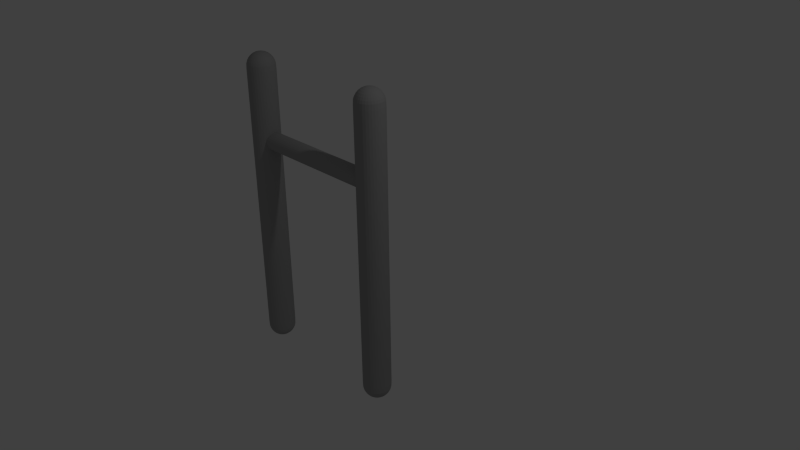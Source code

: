 # Source: ConsturctionSupports.blend  (saved by Blender 2.71.0; exported with 4.5.12 LTS)
import bpy
from mathutils import Matrix  # noqa: F401  (used for matrix-valued properties, if any)

bpy.ops.wm.read_factory_settings(use_empty=True)
scene = bpy.context.scene
scene.name = 'Scene'

# ---- collections
col_collection_1 = bpy.data.collections.new('Collection 1'); scene.collection.children.link(col_collection_1)

# ---- materials (node trees are filled in below, after node groups)
mat_constructionsupportsmaterial = bpy.data.materials.new('ConstructionSupportsMaterial')
mat_constructionsupportsmaterial.alpha_threshold = 0.0
mat_constructionsupportsmaterial.use_transparent_shadow = False
mat_constructionsupportsmaterial.diffuse_color = (0.3506, 0.3506, 0.3506, 1.0)
mat_constructionsupportsmaterial.roughness = 0.5
mat_constructionsupportsmaterial.line_color = (0.0, 0.0, 0.0, 1.0)

# ---- material node trees

# ---- world
world_world = bpy.data.worlds.new('World'); scene.world = world_world
world_world.color = (0.05088, 0.05088, 0.05088)
world_world.use_sun_shadow = False
world_world.sun_shadow_jitter_overblur = 0.0
world_world.cycles.sampling_method = 'MANUAL'
world_world.cycles.sample_map_resolution = 256

# ---- cameras
cam_camera = bpy.data.cameras.new('Camera')
cam_camera.clip_end = 100.0
cam_camera.lens = 35.0
cam_camera.sensor_width = 32.0
cam_camera.sensor_height = 18.0
cam_camera.ortho_scale = 7.314
cam_camera.dof.focus_distance = 0.0
cam_camera.dof.aperture_fstop = 128.0

# ---- lights
light_lamp = bpy.data.lights.new('Lamp', 'POINT')
light_lamp.transmission_factor = 0.0
light_lamp.cutoff_distance = 30.0
light_lamp.energy = 100.0
light_lamp.shadow_buffer_clip_start = 1.001
light_lamp.shadow_soft_size = 0.1
light_lamp.shadow_maximum_resolution = 0.006
light_lamp.use_absolute_resolution = True
light_lamp.cycles.use_multiple_importance_sampling = False

# ---- meshes
me_cylinder = bpy.data.meshes.new('Cylinder')
me_cylinder.from_pydata([(4.284e-08, 0.2, -2.0), (4.284e-08, 0.2, 2.0), (0.03902, 0.1962, -2.0), (0.03902, 0.1962, 2.0), (0.07654, 0.1848, -2.0), (0.07654, 0.1848, 2.0), (0.1111, 0.1663, -2.0), (0.1111, 0.1663, 2.0), (0.1414, 0.1414, -2.0), (0.1414, 0.1414, 2.0), (0.1663, 0.1111, -2.0), (0.1663, 0.1111, 2.0), (0.1848, 0.07654, -2.0), (0.1848, 0.07654, 2.0), (0.1962, 0.03902, -2.0), (0.1962, 0.03902, 2.0), (0.2, 2.699e-07, -2.0), (0.2, 2.699e-07, 2.0), (0.1962, -0.03902, -2.0), (0.1962, -0.03902, 2.0), (0.1848, -0.07654, -2.0), (0.1848, -0.07654, 2.0), (0.1663, -0.1111, -2.0), (0.1663, -0.1111, 2.0), (0.1414, -0.1414, -2.0), (0.1414, -0.1414, 2.0), (0.1111, -0.1663, -2.0), (0.1111, -0.1663, 2.0), (0.07654, -0.1848, -2.0), (0.07654, -0.1848, 2.0), (0.03902, -0.1962, -2.0), (0.03902, -0.1962, 2.0), (-2.233e-08, -0.2, -2.0), (-2.233e-08, -0.2, 2.0), (-0.03902, -0.1962, -2.0), (-0.03902, -0.1962, 2.0), (-0.07654, -0.1848, -2.0), (-0.07654, -0.1848, 2.0), (-0.1111, -0.1663, -2.0), (-0.1111, -0.1663, 2.0), (-0.1414, -0.1414, -2.0), (-0.1414, -0.1414, 2.0), (-0.1663, -0.1111, -2.0), (-0.1663, -0.1111, 2.0), (-0.1848, -0.07654, -2.0), (-0.1848, -0.07654, 2.0), (-0.1962, -0.03902, -2.0), (-0.1962, -0.03902, 2.0), (-0.2, 4.479e-07, -2.0), (-0.2, 4.479e-07, 2.0), (-0.1962, 0.03902, -2.0), (-0.1962, 0.03902, 2.0), (-0.1848, 0.07654, -2.0), (-0.1848, 0.07654, 2.0), (-0.1663, 0.1111, -2.0), (-0.1663, 0.1111, 2.0), (-0.1414, 0.1414, -2.0), (-0.1414, 0.1414, 2.0), (-0.1111, 0.1663, -2.0), (-0.1111, 0.1663, 2.0), (-0.07654, 0.1848, -2.0), (-0.07654, 0.1848, 2.0), (-0.03902, 0.1962, -2.0), (-0.03902, 0.1962, 2.0), (-0.03902, 5.515e-08, 2.232), (-0.07654, 5.515e-08, 2.221), (-0.1111, 5.515e-08, 2.203), (-0.1414, 5.515e-08, 2.178), (-0.1663, 5.515e-08, 2.147), (-0.1848, 5.515e-08, 2.113), (-0.1962, 5.515e-08, 2.075), (-0.03827, 0.007612, 2.232), (-0.07507, 0.01493, 2.221), (-0.109, 0.02168, 2.203), (-0.1387, 0.02759, 2.178), (-0.1631, 0.03244, 2.147), (-0.1812, 0.03605, 2.113), (-0.1924, 0.03827, 2.075), (-0.03605, 0.01493, 2.232), (-0.07071, 0.02929, 2.221), (-0.1027, 0.04252, 2.203), (-0.1307, 0.05412, 2.178), (-0.1536, 0.06364, 2.147), (-0.1707, 0.07071, 2.113), (-0.1812, 0.07507, 2.075), (-0.03244, 0.02168, 2.232), (-0.06364, 0.04252, 2.221), (-0.09239, 0.06173, 2.203), (-0.1176, 0.07857, 2.178), (-0.1383, 0.09239, 2.147), (-0.1536, 0.1027, 2.113), (-0.1631, 0.109, 2.075), (-0.02759, 0.02759, 2.232), (-0.05412, 0.05412, 2.221), (-0.07857, 0.07857, 2.203), (-0.1, 0.1, 2.178), (-0.1176, 0.1176, 2.147), (-0.1307, 0.1307, 2.113), (-0.1387, 0.1387, 2.075), (-0.02168, 0.03244, 2.232), (-0.04252, 0.06364, 2.221), (-0.06173, 0.09239, 2.203), (-0.07857, 0.1176, 2.178), (-0.09239, 0.1383, 2.147), (-0.1027, 0.1536, 2.113), (-0.109, 0.1631, 2.075), (-0.01493, 0.03605, 2.232), (-0.02929, 0.07071, 2.221), (-0.04252, 0.1027, 2.203), (-0.05412, 0.1307, 2.178), (-0.06364, 0.1536, 2.147), (-0.07071, 0.1707, 2.113), (-0.07507, 0.1812, 2.075), (-0.007612, 0.03827, 2.232), (-0.01493, 0.07507, 2.221), (-0.02168, 0.109, 2.203), (-0.02759, 0.1387, 2.178), (-0.03244, 0.1631, 2.147), (-0.03605, 0.1812, 2.113), (-0.03827, 0.1924, 2.075), (2.803e-07, 0.03902, 2.232), (2.789e-07, 0.07654, 2.221), (2.774e-07, 0.1111, 2.203), (2.789e-07, 0.1414, 2.178), (2.818e-07, 0.1663, 2.147), (2.699e-07, 0.1848, 2.113), (2.938e-07, 0.1962, 2.075), (0.007612, 0.03827, 2.232), (0.01493, 0.07507, 2.221), (0.02168, 0.109, 2.203), (0.02759, 0.1387, 2.178), (0.03244, 0.1631, 2.147), (0.03605, 0.1812, 2.113), (0.03827, 0.1924, 2.075), (0.01493, 0.03605, 2.232), (0.02929, 0.07071, 2.221), (0.04252, 0.1027, 2.203), (0.05412, 0.1307, 2.178), (0.06364, 0.1536, 2.147), (0.07071, 0.1707, 2.113), (0.07507, 0.1812, 2.075), (0.02168, 0.03244, 2.232), (0.04252, 0.06364, 2.221), (0.06173, 0.09239, 2.203), (0.07857, 0.1176, 2.178), (0.09239, 0.1383, 2.147), (0.1027, 0.1536, 2.113), (0.109, 0.1631, 2.075), (0.02759, 0.02759, 2.232), (0.05412, 0.05412, 2.221), (0.07857, 0.07857, 2.203), (0.1, 0.1, 2.178), (0.1176, 0.1176, 2.147), (0.1307, 0.1307, 2.113), (0.1387, 0.1387, 2.075), (0.03244, 0.02168, 2.232), (0.06364, 0.04252, 2.221), (0.09239, 0.06173, 2.203), (0.1176, 0.07857, 2.178), (0.1383, 0.09239, 2.147), (0.1536, 0.1027, 2.113), (0.1631, 0.109, 2.075), (0.03605, 0.01493, 2.232), (0.07071, 0.02929, 2.221), (0.1027, 0.04252, 2.203), (0.1307, 0.05412, 2.178), (0.1536, 0.06364, 2.147), (0.1707, 0.07071, 2.113), (0.1812, 0.07507, 2.075), (0.03827, 0.007612, 2.232), (0.07507, 0.01493, 2.221), (0.109, 0.02168, 2.203), (0.1387, 0.02759, 2.178), (0.1631, 0.03244, 2.147), (0.1812, 0.03605, 2.113), (0.1924, 0.03827, 2.075), (0.03902, 5.371e-08, 2.232), (0.07654, 6.34e-08, 2.221), (0.1111, 6.041e-08, 2.203), (0.1414, 4.998e-08, 2.178), (0.1663, 3.806e-08, 2.147), (0.1848, 6.787e-08, 2.113), (0.1962, 3.806e-08, 2.075), (0.03827, -0.007612, 2.232), (0.07507, -0.01493, 2.221), (0.109, -0.02168, 2.203), (0.1387, -0.02759, 2.178), (0.1631, -0.03244, 2.147), (0.1812, -0.03605, 2.113), (0.1924, -0.03827, 2.075), (0.03605, -0.01493, 2.232), (0.07071, -0.02929, 2.221), (0.1027, -0.04252, 2.203), (0.1307, -0.05412, 2.178), (0.1536, -0.06364, 2.147), (0.1707, -0.07071, 2.113), (0.1812, -0.07507, 2.075), (0.03244, -0.02168, 2.232), (0.06364, -0.04252, 2.221), (0.09239, -0.06173, 2.203), (0.1176, -0.07857, 2.178), (0.1383, -0.09239, 2.147), (0.1536, -0.1027, 2.113), (0.1631, -0.109, 2.075), (0.02759, -0.02759, 2.232), (0.05412, -0.05412, 2.221), (0.07857, -0.07857, 2.203), (0.1, -0.1, 2.178), (0.1176, -0.1176, 2.147), (0.1307, -0.1307, 2.113), (0.1387, -0.1387, 2.075), (0.02168, -0.03244, 2.232), (0.04252, -0.06364, 2.221), (0.06173, -0.09239, 2.203), (0.07857, -0.1176, 2.178), (0.09239, -0.1383, 2.147), (0.1027, -0.1536, 2.113), (0.109, -0.1631, 2.075), (0.01493, -0.03605, 2.232), (0.02929, -0.07071, 2.221), (0.04252, -0.1027, 2.203), (0.05412, -0.1307, 2.178), (0.06364, -0.1536, 2.147), (0.07071, -0.1707, 2.113), (0.07507, -0.1812, 2.075), (0.007612, -0.03827, 2.232), (0.01493, -0.07507, 2.221), (0.02168, -0.109, 2.203), (0.02759, -0.1387, 2.178), (0.03244, -0.1631, 2.147), (0.03605, -0.1812, 2.113), (0.03827, -0.1924, 2.075), (2.774e-07, -0.03902, 2.232), (2.714e-07, -0.07654, 2.221), (2.714e-07, -0.1111, 2.203), (2.52e-07, -0.1414, 2.178), (2.431e-07, -0.1663, 2.147), (2.789e-07, -0.1848, 2.113), (2.342e-07, -0.1962, 2.075), (-0.007612, -0.03827, 2.232), (-0.01493, -0.07507, 2.221), (-0.02168, -0.109, 2.203), (-0.02759, -0.1387, 2.178), (-0.03244, -0.1631, 2.147), (-0.03605, -0.1812, 2.113), (-0.03827, -0.1924, 2.075), (-0.01493, -0.03605, 2.232), (-0.02929, -0.07071, 2.221), (-0.04252, -0.1027, 2.203), (-0.05412, -0.1307, 2.178), (-0.06364, -0.1536, 2.147), (-0.07071, -0.1707, 2.113), (-0.07507, -0.1812, 2.075), (-0.02168, -0.03244, 2.232), (-0.04252, -0.06364, 2.221), (-0.06173, -0.09239, 2.203), (-0.07857, -0.1176, 2.178), (-0.09239, -0.1383, 2.147), (-0.1027, -0.1536, 2.113), (-0.109, -0.1631, 2.075), (-0.02759, -0.02759, 2.232), (-0.05412, -0.05412, 2.221), (-0.07857, -0.07857, 2.203), (-0.1, -0.1, 2.178), (-0.1176, -0.1176, 2.147), (-0.1307, -0.1307, 2.113), (-0.1387, -0.1387, 2.075), (-0.03244, -0.02168, 2.232), (-0.06364, -0.04252, 2.221), (-0.09239, -0.06173, 2.203), (-0.1176, -0.07857, 2.178), (-0.1383, -0.09239, 2.147), (-0.1536, -0.1027, 2.113), (-0.1631, -0.109, 2.075), (2.2e-07, 3.021e-08, 2.236), (-0.03605, -0.01493, 2.232), (-0.07071, -0.02929, 2.221), (-0.1027, -0.04252, 2.203), (-0.1307, -0.05412, 2.178), (-0.1536, -0.06364, 2.147), (-0.1707, -0.07071, 2.113), (-0.1812, -0.07507, 2.075), (-0.03827, -0.007612, 2.232), (-0.07507, -0.01493, 2.221), (-0.109, -0.02168, 2.203), (-0.1387, -0.02759, 2.178), (-0.1631, -0.03244, 2.147), (-0.1812, -0.03605, 2.113), (-0.1924, -0.03827, 2.075), (-2.138, 0.1292, 1.0), (-0.06204, 0.1292, 1.0), (-2.138, 0.1267, 0.9748), (-0.06204, 0.1267, 0.9748), (-2.138, 0.1194, 0.9506), (-0.06204, 0.1194, 0.9506), (-2.138, 0.1074, 0.9282), (-0.06204, 0.1074, 0.9282), (-2.138, 0.09136, 0.9086), (-0.06204, 0.09136, 0.9086), (-2.138, 0.07178, 0.8926), (-0.06204, 0.07178, 0.8926), (-2.138, 0.04944, 0.8806), (-0.06204, 0.04944, 0.8806), (-2.138, 0.02521, 0.8733), (-0.06205, 0.02521, 0.8733), (-2.138, 3.147e-07, 0.8708), (-0.06205, 3.147e-07, 0.8708), (-2.138, -0.0252, 0.8733), (-0.06205, -0.0252, 0.8733), (-2.138, -0.04944, 0.8806), (-0.06204, -0.04944, 0.8806), (-2.138, -0.07178, 0.8926), (-0.06204, -0.07178, 0.8926), (-2.138, -0.09136, 0.9086), (-0.06204, -0.09136, 0.9086), (-2.138, -0.1074, 0.9282), (-0.06204, -0.1074, 0.9282), (-2.138, -0.1194, 0.9506), (-0.06204, -0.1194, 0.9506), (-2.138, -0.1267, 0.9748), (-0.06204, -0.1267, 0.9748), (-2.138, -0.1292, 1.0), (-0.06204, -0.1292, 1.0), (-2.138, -0.1267, 1.025), (-0.06204, -0.1267, 1.025), (-2.138, -0.1194, 1.049), (-0.06204, -0.1194, 1.049), (-2.138, -0.1074, 1.072), (-0.06204, -0.1074, 1.072), (-2.138, -0.09136, 1.091), (-0.06204, -0.09136, 1.091), (-2.138, -0.07178, 1.107), (-0.06204, -0.07178, 1.107), (-2.138, -0.04944, 1.119), (-0.06204, -0.04944, 1.119), (-2.138, -0.0252, 1.127), (-0.06204, -0.0252, 1.127), (-2.138, 4.297e-07, 1.129), (-0.06204, 4.297e-07, 1.129), (-2.138, 0.02521, 1.127), (-0.06204, 0.02521, 1.127), (-2.138, 0.04944, 1.119), (-0.06204, 0.04944, 1.119), (-2.138, 0.07178, 1.107), (-0.06204, 0.07178, 1.107), (-2.138, 0.09136, 1.091), (-0.06204, 0.09136, 1.091), (-2.138, 0.1074, 1.072), (-0.06204, 0.1074, 1.072), (-2.138, 0.1194, 1.049), (-0.06204, 0.1194, 1.049), (-2.138, 0.1267, 1.025), (-0.06204, 0.1267, 1.025), (-2.2, 0.2, -2.0), (-2.2, 0.2, 2.0), (-2.161, 0.1962, -2.0), (-2.161, 0.1962, 2.0), (-2.123, 0.1848, -2.0), (-2.123, 0.1848, 2.0), (-2.089, 0.1663, -2.0), (-2.089, 0.1663, 2.0), (-2.059, 0.1414, -2.0), (-2.059, 0.1414, 2.0), (-2.034, 0.1111, -2.0), (-2.034, 0.1111, 2.0), (-2.015, 0.07654, -2.0), (-2.015, 0.07654, 2.0), (-2.004, 0.03902, -2.0), (-2.004, 0.03902, 2.0), (-2.0, 2.699e-07, -2.0), (-2.0, 2.699e-07, 2.0), (-2.004, -0.03902, -2.0), (-2.004, -0.03902, 2.0), (-2.015, -0.07654, -2.0), (-2.015, -0.07654, 2.0), (-2.034, -0.1111, -2.0), (-2.034, -0.1111, 2.0), (-2.059, -0.1414, -2.0), (-2.059, -0.1414, 2.0), (-2.089, -0.1663, -2.0), (-2.089, -0.1663, 2.0), (-2.123, -0.1848, -2.0), (-2.123, -0.1848, 2.0), (-2.161, -0.1962, -2.0), (-2.161, -0.1962, 2.0), (-2.2, -0.2, -2.0), (-2.2, -0.2, 2.0), (-2.239, -0.1962, -2.0), (-2.239, -0.1962, 2.0), (-2.277, -0.1848, -2.0), (-2.277, -0.1848, 2.0), (-2.311, -0.1663, -2.0), (-2.311, -0.1663, 2.0), (-2.341, -0.1414, -2.0), (-2.341, -0.1414, 2.0), (-2.366, -0.1111, -2.0), (-2.366, -0.1111, 2.0), (-2.385, -0.07654, -2.0), (-2.385, -0.07654, 2.0), (-2.396, -0.03902, -2.0), (-2.396, -0.03902, 2.0), (-2.4, 4.479e-07, -2.0), (-2.4, 4.479e-07, 2.0), (-2.396, 0.03902, -2.0), (-2.396, 0.03902, 2.0), (-2.385, 0.07654, -2.0), (-2.385, 0.07654, 2.0), (-2.366, 0.1111, -2.0), (-2.366, 0.1111, 2.0), (-2.341, 0.1414, -2.0), (-2.341, 0.1414, 2.0), (-2.311, 0.1663, -2.0), (-2.311, 0.1663, 2.0), (-2.277, 0.1848, -2.0), (-2.277, 0.1848, 2.0), (-2.239, 0.1962, -2.0), (-2.239, 0.1962, 2.0), (-2.239, 5.515e-08, 2.232), (-2.277, 5.515e-08, 2.221), (-2.311, 5.515e-08, 2.203), (-2.341, 5.515e-08, 2.178), (-2.366, 5.515e-08, 2.147), (-2.385, 5.515e-08, 2.113), (-2.396, 5.515e-08, 2.075), (-2.238, 0.007612, 2.232), (-2.275, 0.01493, 2.221), (-2.309, 0.02168, 2.203), (-2.339, 0.02759, 2.178), (-2.363, 0.03244, 2.147), (-2.381, 0.03605, 2.113), (-2.392, 0.03827, 2.075), (-2.236, 0.01493, 2.232), (-2.271, 0.02929, 2.221), (-2.303, 0.04252, 2.203), (-2.331, 0.05412, 2.178), (-2.354, 0.06364, 2.147), (-2.371, 0.07071, 2.113), (-2.381, 0.07507, 2.075), (-2.232, 0.02168, 2.232), (-2.264, 0.04252, 2.221), (-2.292, 0.06173, 2.203), (-2.318, 0.07857, 2.178), (-2.338, 0.09239, 2.147), (-2.354, 0.1027, 2.113), (-2.363, 0.109, 2.075), (-2.228, 0.02759, 2.232), (-2.254, 0.05412, 2.221), (-2.279, 0.07857, 2.203), (-2.3, 0.1, 2.178), (-2.318, 0.1176, 2.147), (-2.331, 0.1307, 2.113), (-2.339, 0.1387, 2.075), (-2.222, 0.03244, 2.232), (-2.243, 0.06364, 2.221), (-2.262, 0.09239, 2.203), (-2.279, 0.1176, 2.178), (-2.292, 0.1383, 2.147), (-2.303, 0.1536, 2.113), (-2.309, 0.1631, 2.075), (-2.215, 0.03605, 2.232), (-2.229, 0.07071, 2.221), (-2.243, 0.1027, 2.203), (-2.254, 0.1307, 2.178), (-2.264, 0.1536, 2.147), (-2.271, 0.1707, 2.113), (-2.275, 0.1812, 2.075), (-2.208, 0.03827, 2.232), (-2.215, 0.07507, 2.221), (-2.222, 0.109, 2.203), (-2.228, 0.1387, 2.178), (-2.232, 0.1631, 2.147), (-2.236, 0.1812, 2.113), (-2.238, 0.1924, 2.075), (-2.2, 0.03902, 2.232), (-2.2, 0.07654, 2.221), (-2.2, 0.1111, 2.203), (-2.2, 0.1414, 2.178), (-2.2, 0.1663, 2.147), (-2.2, 0.1848, 2.113), (-2.2, 0.1962, 2.075), (-2.192, 0.03827, 2.232), (-2.185, 0.07507, 2.221), (-2.178, 0.109, 2.203), (-2.172, 0.1387, 2.178), (-2.168, 0.1631, 2.147), (-2.164, 0.1812, 2.113), (-2.162, 0.1924, 2.075), (-2.185, 0.03605, 2.232), (-2.171, 0.07071, 2.221), (-2.157, 0.1027, 2.203), (-2.146, 0.1307, 2.178), (-2.136, 0.1536, 2.147), (-2.129, 0.1707, 2.113), (-2.125, 0.1812, 2.075), (-2.178, 0.03244, 2.232), (-2.157, 0.06364, 2.221), (-2.138, 0.09239, 2.203), (-2.121, 0.1176, 2.178), (-2.108, 0.1383, 2.147), (-2.097, 0.1536, 2.113), (-2.091, 0.1631, 2.075), (-2.172, 0.02759, 2.232), (-2.146, 0.05412, 2.221), (-2.121, 0.07857, 2.203), (-2.1, 0.1, 2.178), (-2.082, 0.1176, 2.147), (-2.069, 0.1307, 2.113), (-2.061, 0.1387, 2.075), (-2.168, 0.02168, 2.232), (-2.136, 0.04252, 2.221), (-2.108, 0.06173, 2.203), (-2.082, 0.07857, 2.178), (-2.062, 0.09239, 2.147), (-2.046, 0.1027, 2.113), (-2.037, 0.109, 2.075), (-2.164, 0.01493, 2.232), (-2.129, 0.02929, 2.221), (-2.097, 0.04252, 2.203), (-2.069, 0.05412, 2.178), (-2.046, 0.06364, 2.147), (-2.029, 0.07071, 2.113), (-2.019, 0.07507, 2.075), (-2.162, 0.007612, 2.232), (-2.125, 0.01493, 2.221), (-2.091, 0.02168, 2.203), (-2.061, 0.02759, 2.178), (-2.037, 0.03244, 2.147), (-2.019, 0.03605, 2.113), (-2.008, 0.03827, 2.075), (-2.161, 5.371e-08, 2.232), (-2.123, 6.34e-08, 2.221), (-2.089, 6.041e-08, 2.203), (-2.059, 4.998e-08, 2.178), (-2.034, 3.806e-08, 2.147), (-2.015, 6.787e-08, 2.113), (-2.004, 3.806e-08, 2.075), (-2.162, -0.007612, 2.232), (-2.125, -0.01493, 2.221), (-2.091, -0.02168, 2.203), (-2.061, -0.02759, 2.178), (-2.037, -0.03244, 2.147), (-2.019, -0.03605, 2.113), (-2.008, -0.03827, 2.075), (-2.164, -0.01493, 2.232), (-2.129, -0.02929, 2.221), (-2.097, -0.04252, 2.203), (-2.069, -0.05412, 2.178), (-2.046, -0.06364, 2.147), (-2.029, -0.07071, 2.113), (-2.019, -0.07507, 2.075), (-2.168, -0.02168, 2.232), (-2.136, -0.04252, 2.221), (-2.108, -0.06173, 2.203), (-2.082, -0.07857, 2.178), (-2.062, -0.09239, 2.147), (-2.046, -0.1027, 2.113), (-2.037, -0.109, 2.075), (-2.172, -0.02759, 2.232), (-2.146, -0.05412, 2.221), (-2.121, -0.07857, 2.203), (-2.1, -0.1, 2.178), (-2.082, -0.1176, 2.147), (-2.069, -0.1307, 2.113), (-2.061, -0.1387, 2.075), (-2.178, -0.03244, 2.232), (-2.157, -0.06364, 2.221), (-2.138, -0.09239, 2.203), (-2.121, -0.1176, 2.178), (-2.108, -0.1383, 2.147), (-2.097, -0.1536, 2.113), (-2.091, -0.1631, 2.075), (-2.185, -0.03605, 2.232), (-2.171, -0.07071, 2.221), (-2.157, -0.1027, 2.203), (-2.146, -0.1307, 2.178), (-2.136, -0.1536, 2.147), (-2.129, -0.1707, 2.113), (-2.125, -0.1812, 2.075), (-2.192, -0.03827, 2.232), (-2.185, -0.07507, 2.221), (-2.178, -0.109, 2.203), (-2.172, -0.1387, 2.178), (-2.168, -0.1631, 2.147), (-2.164, -0.1812, 2.113), (-2.162, -0.1924, 2.075), (-2.2, -0.03902, 2.232), (-2.2, -0.07654, 2.221), (-2.2, -0.1111, 2.203), (-2.2, -0.1414, 2.178), (-2.2, -0.1663, 2.147), (-2.2, -0.1848, 2.113), (-2.2, -0.1962, 2.075), (-2.208, -0.03827, 2.232), (-2.215, -0.07507, 2.221), (-2.222, -0.109, 2.203), (-2.228, -0.1387, 2.178), (-2.232, -0.1631, 2.147), (-2.236, -0.1812, 2.113), (-2.238, -0.1924, 2.075), (-2.215, -0.03605, 2.232), (-2.229, -0.07071, 2.221), (-2.243, -0.1027, 2.203), (-2.254, -0.1307, 2.178), (-2.264, -0.1536, 2.147), (-2.271, -0.1707, 2.113), (-2.275, -0.1812, 2.075), (-2.222, -0.03244, 2.232), (-2.243, -0.06364, 2.221), (-2.262, -0.09239, 2.203), (-2.279, -0.1176, 2.178), (-2.292, -0.1383, 2.147), (-2.303, -0.1536, 2.113), (-2.309, -0.1631, 2.075), (-2.228, -0.02759, 2.232), (-2.254, -0.05412, 2.221), (-2.279, -0.07857, 2.203), (-2.3, -0.1, 2.178), (-2.318, -0.1176, 2.147), (-2.331, -0.1307, 2.113), (-2.339, -0.1387, 2.075), (-2.232, -0.02168, 2.232), (-2.264, -0.04252, 2.221), (-2.292, -0.06173, 2.203), (-2.318, -0.07857, 2.178), (-2.338, -0.09239, 2.147), (-2.354, -0.1027, 2.113), (-2.363, -0.109, 2.075), (-2.2, 3.021e-08, 2.236), (-2.236, -0.01493, 2.232), (-2.271, -0.02929, 2.221), (-2.303, -0.04252, 2.203), (-2.331, -0.05412, 2.178), (-2.354, -0.06364, 2.147), (-2.371, -0.07071, 2.113), (-2.381, -0.07507, 2.075), (-2.238, -0.007612, 2.232), (-2.275, -0.01493, 2.221), (-2.309, -0.02168, 2.203), (-2.339, -0.02759, 2.178), (-2.363, -0.03244, 2.147), (-2.381, -0.03605, 2.113), (-2.392, -0.03827, 2.075), (-2.2, 0.2, -2.0), (-2.239, 0.1962, -2.0), (-2.277, 0.1848, -2.0), (-2.311, 0.1663, -2.0), (-2.341, 0.1414, -2.0), (-2.366, 0.1111, -2.0), (-2.385, 0.07654, -2.0), (-2.396, 0.03902, -2.0), (-2.4, 2.699e-07, -2.0), (-2.396, -0.03902, -2.0), (-2.385, -0.07654, -2.0), (-2.366, -0.1111, -2.0), (-2.341, -0.1414, -2.0), (-2.311, -0.1663, -2.0), (-2.277, -0.1848, -2.0), (-2.239, -0.1962, -2.0), (-2.2, -0.2, -2.0), (-2.161, -0.1962, -2.0), (-2.123, -0.1848, -2.0), (-2.089, -0.1663, -2.0), (-2.059, -0.1414, -2.0), (-2.034, -0.1111, -2.0), (-2.015, -0.07654, -2.0), (-2.004, -0.03902, -2.0), (-2.0, 4.479e-07, -2.0), (-2.004, 0.03902, -2.0), (-2.015, 0.07654, -2.0), (-2.034, 0.1111, -2.0), (-2.059, 0.1414, -2.0), (-2.089, 0.1663, -2.0), (-2.123, 0.1848, -2.0), (-2.161, 0.1962, -2.0), (-2.161, 5.515e-08, -2.232), (-2.123, 5.515e-08, -2.221), (-2.089, 5.515e-08, -2.203), (-2.059, 5.515e-08, -2.178), (-2.034, 5.515e-08, -2.147), (-2.015, 5.515e-08, -2.113), (-2.004, 5.515e-08, -2.075), (-2.162, 0.007612, -2.232), (-2.125, 0.01493, -2.221), (-2.091, 0.02168, -2.203), (-2.061, 0.02759, -2.178), (-2.037, 0.03244, -2.147), (-2.019, 0.03605, -2.113), (-2.008, 0.03827, -2.075), (-2.164, 0.01493, -2.232), (-2.129, 0.02929, -2.221), (-2.097, 0.04252, -2.203), (-2.069, 0.05412, -2.178), (-2.046, 0.06364, -2.147), (-2.029, 0.07071, -2.113), (-2.019, 0.07507, -2.075), (-2.168, 0.02168, -2.232), (-2.136, 0.04252, -2.221), (-2.108, 0.06173, -2.203), (-2.082, 0.07857, -2.178), (-2.062, 0.09239, -2.147), (-2.046, 0.1027, -2.113), (-2.037, 0.109, -2.075), (-2.172, 0.02759, -2.232), (-2.146, 0.05412, -2.221), (-2.121, 0.07857, -2.203), (-2.1, 0.1, -2.178), (-2.082, 0.1176, -2.147), (-2.069, 0.1307, -2.113), (-2.061, 0.1387, -2.075), (-2.178, 0.03244, -2.232), (-2.157, 0.06364, -2.221), (-2.138, 0.09239, -2.203), (-2.121, 0.1176, -2.178), (-2.108, 0.1383, -2.147), (-2.097, 0.1536, -2.113), (-2.091, 0.1631, -2.075), (-2.185, 0.03605, -2.232), (-2.171, 0.07071, -2.221), (-2.157, 0.1027, -2.203), (-2.146, 0.1307, -2.178), (-2.136, 0.1536, -2.147), (-2.129, 0.1707, -2.113), (-2.125, 0.1812, -2.075), (-2.192, 0.03827, -2.232), (-2.185, 0.07507, -2.221), (-2.178, 0.109, -2.203), (-2.172, 0.1387, -2.178), (-2.168, 0.1631, -2.147), (-2.164, 0.1812, -2.113), (-2.162, 0.1924, -2.075), (-2.2, 0.03902, -2.232), (-2.2, 0.07654, -2.221), (-2.2, 0.1111, -2.203), (-2.2, 0.1414, -2.178), (-2.2, 0.1663, -2.147), (-2.2, 0.1848, -2.113), (-2.2, 0.1962, -2.075), (-2.208, 0.03827, -2.232), (-2.215, 0.07507, -2.221), (-2.222, 0.109, -2.203), (-2.228, 0.1387, -2.178), (-2.232, 0.1631, -2.147), (-2.236, 0.1812, -2.113), (-2.238, 0.1924, -2.075), (-2.215, 0.03605, -2.232), (-2.229, 0.07071, -2.221), (-2.243, 0.1027, -2.203), (-2.254, 0.1307, -2.178), (-2.264, 0.1536, -2.147), (-2.271, 0.1707, -2.113), (-2.275, 0.1812, -2.075), (-2.222, 0.03244, -2.232), (-2.243, 0.06364, -2.221), (-2.262, 0.09239, -2.203), (-2.279, 0.1176, -2.178), (-2.292, 0.1383, -2.147), (-2.303, 0.1536, -2.113), (-2.309, 0.1631, -2.075), (-2.228, 0.02759, -2.232), (-2.254, 0.05412, -2.221), (-2.279, 0.07857, -2.203), (-2.3, 0.1, -2.178), (-2.318, 0.1176, -2.147), (-2.331, 0.1307, -2.113), (-2.339, 0.1387, -2.075), (-2.232, 0.02168, -2.232), (-2.264, 0.04252, -2.221), (-2.292, 0.06173, -2.203), (-2.318, 0.07857, -2.178), (-2.338, 0.09239, -2.147), (-2.354, 0.1027, -2.113), (-2.363, 0.109, -2.075), (-2.236, 0.01493, -2.232), (-2.271, 0.02929, -2.221), (-2.303, 0.04252, -2.203), (-2.331, 0.05412, -2.178), (-2.354, 0.06364, -2.147), (-2.371, 0.07071, -2.113), (-2.381, 0.07507, -2.075), (-2.238, 0.007612, -2.232), (-2.275, 0.01493, -2.221), (-2.309, 0.02168, -2.203), (-2.339, 0.02759, -2.178), (-2.363, 0.03244, -2.147), (-2.381, 0.03605, -2.113), (-2.392, 0.03827, -2.075), (-2.239, 5.371e-08, -2.232), (-2.277, 6.34e-08, -2.221), (-2.311, 6.041e-08, -2.203), (-2.341, 4.998e-08, -2.178), (-2.366, 3.806e-08, -2.147), (-2.385, 6.787e-08, -2.113), (-2.396, 3.806e-08, -2.075), (-2.238, -0.007612, -2.232), (-2.275, -0.01493, -2.221), (-2.309, -0.02168, -2.203), (-2.339, -0.02759, -2.178), (-2.363, -0.03244, -2.147), (-2.381, -0.03605, -2.113), (-2.392, -0.03827, -2.075), (-2.236, -0.01493, -2.232), (-2.271, -0.02929, -2.221), (-2.303, -0.04252, -2.203), (-2.331, -0.05412, -2.178), (-2.354, -0.06364, -2.147), (-2.371, -0.07071, -2.113), (-2.381, -0.07507, -2.075), (-2.232, -0.02168, -2.232), (-2.264, -0.04252, -2.221), (-2.292, -0.06173, -2.203), (-2.318, -0.07857, -2.178), (-2.338, -0.09239, -2.147), (-2.354, -0.1027, -2.113), (-2.363, -0.109, -2.075), (-2.228, -0.02759, -2.232), (-2.254, -0.05412, -2.221), (-2.279, -0.07857, -2.203), (-2.3, -0.1, -2.178), (-2.318, -0.1176, -2.147), (-2.331, -0.1307, -2.113), (-2.339, -0.1387, -2.075), (-2.222, -0.03244, -2.232), (-2.243, -0.06364, -2.221), (-2.262, -0.09239, -2.203), (-2.279, -0.1176, -2.178), (-2.292, -0.1383, -2.147), (-2.303, -0.1536, -2.113), (-2.309, -0.1631, -2.075), (-2.215, -0.03605, -2.232), (-2.229, -0.07071, -2.221), (-2.243, -0.1027, -2.203), (-2.254, -0.1307, -2.178), (-2.264, -0.1536, -2.147), (-2.271, -0.1707, -2.113), (-2.275, -0.1812, -2.075), (-2.208, -0.03827, -2.232), (-2.215, -0.07507, -2.221), (-2.222, -0.109, -2.203), (-2.228, -0.1387, -2.178), (-2.232, -0.1631, -2.147), (-2.236, -0.1812, -2.113), (-2.238, -0.1924, -2.075), (-2.2, -0.03902, -2.232), (-2.2, -0.07654, -2.221), (-2.2, -0.1111, -2.203), (-2.2, -0.1414, -2.178), (-2.2, -0.1663, -2.147), (-2.2, -0.1848, -2.113), (-2.2, -0.1962, -2.075), (-2.192, -0.03827, -2.232), (-2.185, -0.07507, -2.221), (-2.178, -0.109, -2.203), (-2.172, -0.1387, -2.178), (-2.168, -0.1631, -2.147), (-2.164, -0.1812, -2.113), (-2.162, -0.1924, -2.075), (-2.185, -0.03605, -2.232), (-2.171, -0.07071, -2.221), (-2.157, -0.1027, -2.203), (-2.146, -0.1307, -2.178), (-2.136, -0.1536, -2.147), (-2.129, -0.1707, -2.113), (-2.125, -0.1812, -2.075), (-2.178, -0.03244, -2.232), (-2.157, -0.06364, -2.221), (-2.138, -0.09239, -2.203), (-2.121, -0.1176, -2.178), (-2.108, -0.1383, -2.147), (-2.097, -0.1536, -2.113), (-2.091, -0.1631, -2.075), (-2.172, -0.02759, -2.232), (-2.146, -0.05412, -2.221), (-2.121, -0.07857, -2.203), (-2.1, -0.1, -2.178), (-2.082, -0.1176, -2.147), (-2.069, -0.1307, -2.113), (-2.061, -0.1387, -2.075), (-2.168, -0.02168, -2.232), (-2.136, -0.04252, -2.221), (-2.108, -0.06173, -2.203), (-2.082, -0.07857, -2.178), (-2.062, -0.09239, -2.147), (-2.046, -0.1027, -2.113), (-2.037, -0.109, -2.075), (-2.2, 3.021e-08, -2.236), (-2.164, -0.01493, -2.232), (-2.129, -0.02929, -2.221), (-2.097, -0.04252, -2.203), (-2.069, -0.05412, -2.178), (-2.046, -0.06364, -2.147), (-2.029, -0.07071, -2.113), (-2.019, -0.07507, -2.075), (-2.162, -0.007612, -2.232), (-2.125, -0.01493, -2.221), (-2.091, -0.02168, -2.203), (-2.061, -0.02759, -2.178), (-2.037, -0.03244, -2.147), (-2.019, -0.03605, -2.113), (-2.008, -0.03827, -2.075), (7.153e-07, 0.2, -2.0), (-0.03902, 0.1962, -2.0), (-0.07654, 0.1848, -2.0), (-0.1111, 0.1663, -2.0), (-0.1414, 0.1414, -2.0), (-0.1663, 0.1111, -2.0), (-0.1848, 0.07654, -2.0), (-0.1962, 0.03902, -2.0), (-0.2, 2.699e-07, -2.0), (-0.1962, -0.03902, -2.0), (-0.1848, -0.07654, -2.0), (-0.1663, -0.1111, -2.0), (-0.1414, -0.1414, -2.0), (-0.1111, -0.1663, -2.0), (-0.07654, -0.1848, -2.0), (-0.03902, -0.1962, -2.0), (7.153e-07, -0.2, -2.0), (0.03902, -0.1962, -2.0), (0.07654, -0.1848, -2.0), (0.1111, -0.1663, -2.0), (0.1414, -0.1414, -2.0), (0.1663, -0.1111, -2.0), (0.1848, -0.07654, -2.0), (0.1962, -0.03902, -2.0), (0.2, 4.479e-07, -2.0), (0.1962, 0.03902, -2.0), (0.1848, 0.07654, -2.0), (0.1663, 0.1111, -2.0), (0.1414, 0.1414, -2.0), (0.1111, 0.1663, -2.0), (0.07654, 0.1848, -2.0), (0.03902, 0.1962, -2.0), (0.03902, 5.515e-08, -2.232), (0.07654, 5.515e-08, -2.221), (0.1111, 5.515e-08, -2.203), (0.1414, 5.515e-08, -2.178), (0.1663, 5.515e-08, -2.147), (0.1848, 5.515e-08, -2.113), (0.1962, 5.515e-08, -2.075), (0.03827, 0.007612, -2.232), (0.07507, 0.01493, -2.221), (0.109, 0.02168, -2.203), (0.1387, 0.02759, -2.178), (0.1631, 0.03244, -2.147), (0.1812, 0.03605, -2.113), (0.1924, 0.03827, -2.075), (0.03605, 0.01493, -2.232), (0.07071, 0.02929, -2.221), (0.1027, 0.04252, -2.203), (0.1307, 0.05412, -2.178), (0.1536, 0.06364, -2.147), (0.1707, 0.07071, -2.113), (0.1812, 0.07507, -2.075), (0.03244, 0.02168, -2.232), (0.06364, 0.04252, -2.221), (0.09239, 0.06173, -2.203), (0.1176, 0.07857, -2.178), (0.1383, 0.09239, -2.147), (0.1536, 0.1027, -2.113), (0.1631, 0.109, -2.075), (0.02759, 0.02759, -2.232), (0.05412, 0.05412, -2.221), (0.07857, 0.07857, -2.203), (0.1, 0.1, -2.178), (0.1176, 0.1176, -2.147), (0.1307, 0.1307, -2.113), (0.1387, 0.1387, -2.075), (0.02168, 0.03244, -2.232), (0.04252, 0.06364, -2.221), (0.06173, 0.09239, -2.203), (0.07857, 0.1176, -2.178), (0.09239, 0.1383, -2.147), (0.1027, 0.1536, -2.113), (0.109, 0.1631, -2.075), (0.01493, 0.03605, -2.232), (0.02929, 0.07071, -2.221), (0.04252, 0.1027, -2.203), (0.05412, 0.1307, -2.178), (0.06364, 0.1536, -2.147), (0.07071, 0.1707, -2.113), (0.07507, 0.1812, -2.075), (0.007612, 0.03827, -2.232), (0.01493, 0.07507, -2.221), (0.02168, 0.109, -2.203), (0.02759, 0.1387, -2.178), (0.03244, 0.1631, -2.147), (0.03605, 0.1812, -2.113), (0.03827, 0.1924, -2.075), (0.0, 0.03902, -2.232), (0.0, 0.07654, -2.221), (0.0, 0.1111, -2.203), (2.384e-07, 0.1414, -2.178), (2.384e-07, 0.1663, -2.147), (2.384e-07, 0.1848, -2.113), (4.768e-07, 0.1962, -2.075), (-0.007612, 0.03827, -2.232), (-0.01493, 0.07507, -2.221), (-0.02168, 0.109, -2.203), (-0.02759, 0.1387, -2.178), (-0.03244, 0.1631, -2.147), (-0.03605, 0.1812, -2.113), (-0.03827, 0.1924, -2.075), (-0.01493, 0.03605, -2.232), (-0.02929, 0.07071, -2.221), (-0.04252, 0.1027, -2.203), (-0.05412, 0.1307, -2.178), (-0.06364, 0.1536, -2.147), (-0.07071, 0.1707, -2.113), (-0.07507, 0.1812, -2.075), (-0.02168, 0.03244, -2.232), (-0.04252, 0.06364, -2.221), (-0.06173, 0.09239, -2.203), (-0.07857, 0.1176, -2.178), (-0.09239, 0.1383, -2.147), (-0.1027, 0.1536, -2.113), (-0.109, 0.1631, -2.075), (-0.02759, 0.02759, -2.232), (-0.05412, 0.05412, -2.221), (-0.07857, 0.07857, -2.203), (-0.1, 0.1, -2.178), (-0.1176, 0.1176, -2.147), (-0.1307, 0.1307, -2.113), (-0.1387, 0.1387, -2.075), (-0.03244, 0.02168, -2.232), (-0.06364, 0.04252, -2.221), (-0.09239, 0.06173, -2.203), (-0.1176, 0.07857, -2.178), (-0.1383, 0.09239, -2.147), (-0.1536, 0.1027, -2.113), (-0.1631, 0.109, -2.075), (-0.03605, 0.01493, -2.232), (-0.07071, 0.02929, -2.221), (-0.1027, 0.04252, -2.203), (-0.1307, 0.05412, -2.178), (-0.1536, 0.06364, -2.147), (-0.1707, 0.07071, -2.113), (-0.1812, 0.07507, -2.075), (-0.03827, 0.007612, -2.232), (-0.07507, 0.01493, -2.221), (-0.109, 0.02168, -2.203), (-0.1387, 0.02759, -2.178), (-0.1631, 0.03244, -2.147), (-0.1812, 0.03605, -2.113), (-0.1924, 0.03827, -2.075), (-0.03902, 5.371e-08, -2.232), (-0.07654, 6.34e-08, -2.221), (-0.1111, 6.041e-08, -2.203), (-0.1414, 4.998e-08, -2.178), (-0.1663, 3.806e-08, -2.147), (-0.1848, 6.787e-08, -2.113), (-0.1962, 3.806e-08, -2.075), (-0.03827, -0.007612, -2.232), (-0.07507, -0.01493, -2.221), (-0.109, -0.02168, -2.203), (-0.1387, -0.02759, -2.178), (-0.1631, -0.03244, -2.147), (-0.1812, -0.03605, -2.113), (-0.1924, -0.03827, -2.075), (-0.03605, -0.01493, -2.232), (-0.07071, -0.02929, -2.221), (-0.1027, -0.04252, -2.203), (-0.1307, -0.05412, -2.178), (-0.1536, -0.06364, -2.147), (-0.1707, -0.07071, -2.113), (-0.1812, -0.07507, -2.075), (-0.03244, -0.02168, -2.232), (-0.06364, -0.04252, -2.221), (-0.09239, -0.06173, -2.203), (-0.1176, -0.07857, -2.178), (-0.1383, -0.09239, -2.147), (-0.1536, -0.1027, -2.113), (-0.1631, -0.109, -2.075), (-0.02759, -0.02759, -2.232), (-0.05412, -0.05412, -2.221), (-0.07857, -0.07857, -2.203), (-0.1, -0.1, -2.178), (-0.1176, -0.1176, -2.147), (-0.1307, -0.1307, -2.113), (-0.1387, -0.1387, -2.075), (-0.02168, -0.03244, -2.232), (-0.04252, -0.06364, -2.221), (-0.06173, -0.09239, -2.203), (-0.07857, -0.1176, -2.178), (-0.09239, -0.1383, -2.147), (-0.1027, -0.1536, -2.113), (-0.109, -0.1631, -2.075), (-0.01493, -0.03605, -2.232), (-0.02929, -0.07071, -2.221), (-0.04252, -0.1027, -2.203), (-0.05412, -0.1307, -2.178), (-0.06364, -0.1536, -2.147), (-0.07071, -0.1707, -2.113), (-0.07507, -0.1812, -2.075), (-0.007612, -0.03827, -2.232), (-0.01493, -0.07507, -2.221), (-0.02168, -0.109, -2.203), (-0.02759, -0.1387, -2.178), (-0.03244, -0.1631, -2.147), (-0.03605, -0.1812, -2.113), (-0.03827, -0.1924, -2.075), (0.0, -0.03902, -2.232), (0.0, -0.07654, -2.221), (0.0, -0.1111, -2.203), (2.384e-07, -0.1414, -2.178), (2.384e-07, -0.1663, -2.147), (2.384e-07, -0.1848, -2.113), (4.768e-07, -0.1962, -2.075), (0.007612, -0.03827, -2.232), (0.01493, -0.07507, -2.221), (0.02168, -0.109, -2.203), (0.02759, -0.1387, -2.178), (0.03244, -0.1631, -2.147), (0.03605, -0.1812, -2.113), (0.03827, -0.1924, -2.075), (0.01493, -0.03605, -2.232), (0.02929, -0.07071, -2.221), (0.04252, -0.1027, -2.203), (0.05412, -0.1307, -2.178), (0.06364, -0.1536, -2.147), (0.07071, -0.1707, -2.113), (0.07507, -0.1812, -2.075), (0.02168, -0.03244, -2.232), (0.04252, -0.06364, -2.221), (0.06173, -0.09239, -2.203), (0.07857, -0.1176, -2.178), (0.09239, -0.1383, -2.147), (0.1027, -0.1536, -2.113), (0.109, -0.1631, -2.075), (0.02759, -0.02759, -2.232), (0.05412, -0.05412, -2.221), (0.07857, -0.07857, -2.203), (0.1, -0.1, -2.178), (0.1176, -0.1176, -2.147), (0.1307, -0.1307, -2.113), (0.1387, -0.1387, -2.075), (0.03244, -0.02168, -2.232), (0.06364, -0.04252, -2.221), (0.09239, -0.06173, -2.203), (0.1176, -0.07857, -2.178), (0.1383, -0.09239, -2.147), (0.1536, -0.1027, -2.113), (0.1631, -0.109, -2.075), (0.0, 3.021e-08, -2.236), (0.03605, -0.01493, -2.232), (0.07071, -0.02929, -2.221), (0.1027, -0.04252, -2.203), (0.1307, -0.05412, -2.178), (0.1536, -0.06364, -2.147), (0.1707, -0.07071, -2.113), (0.1812, -0.07507, -2.075), (0.03827, -0.007612, -2.232), (0.07507, -0.01493, -2.221), (0.109, -0.02168, -2.203), (0.1387, -0.02759, -2.178), (0.1631, -0.03244, -2.147), (0.1812, -0.03605, -2.113), (0.1924, -0.03827, -2.075)], [], [(0, 1, 3, 2), (2, 3, 5, 4), (4, 5, 7, 6), (6, 7, 9, 8), (8, 9, 11, 10), (10, 11, 13, 12), (12, 13, 15, 14), (14, 15, 17, 16), (16, 17, 19, 18), (18, 19, 21, 20), (20, 21, 23, 22), (22, 23, 25, 24), (24, 25, 27, 26), (26, 27, 29, 28), (28, 29, 31, 30), (30, 31, 33, 32), (32, 33, 35, 34), (34, 35, 37, 36), (36, 37, 39, 38), (38, 39, 41, 40), (40, 41, 43, 42), (42, 43, 45, 44), (44, 45, 47, 46), (46, 47, 49, 48), (48, 49, 51, 50), (50, 51, 53, 52), (52, 53, 55, 54), (54, 55, 57, 56), (56, 57, 59, 58), (58, 59, 61, 60), (3, 1, 63, 61, 59, 57, 55, 53, 51, 49, 47, 45, 43, 41, 39, 37, 35, 33, 31, 29, 27, 25, 23, 21, 19, 17, 15, 13, 11, 9, 7, 5), (62, 63, 1, 0), (60, 61, 63, 62), (0, 2, 4, 6, 8, 10, 12, 14, 16, 18, 20, 22, 24, 26, 28, 30, 32, 34, 36, 38, 40, 42, 44, 46, 48, 50, 52, 54, 56, 58, 60, 62), (66, 65, 72, 73), (49, 70, 77, 51), (69, 68, 75, 76), (67, 66, 73, 74), (65, 64, 71, 72), (70, 69, 76, 77), (68, 67, 74, 75), (77, 76, 83, 84), (75, 74, 81, 82), (73, 72, 79, 80), (51, 77, 84, 53), (76, 75, 82, 83), (74, 73, 80, 81), (72, 71, 78, 79), (84, 83, 90, 91), (82, 81, 88, 89), (80, 79, 86, 87), (53, 84, 91, 55), (83, 82, 89, 90), (81, 80, 87, 88), (79, 78, 85, 86), (91, 90, 97, 98), (89, 88, 95, 96), (87, 86, 93, 94), (55, 91, 98, 57), (90, 89, 96, 97), (88, 87, 94, 95), (86, 85, 92, 93), (98, 97, 104, 105), (96, 95, 102, 103), (94, 93, 100, 101), (97, 96, 103, 104), (95, 94, 101, 102), (93, 92, 99, 100), (105, 104, 111, 112), (103, 102, 109, 110), (101, 100, 107, 108), (59, 105, 112, 61), (104, 103, 110, 111), (102, 101, 108, 109), (100, 99, 106, 107), (112, 111, 118, 119), (110, 109, 116, 117), (108, 107, 114, 115), (61, 112, 119, 63), (111, 110, 117, 118), (109, 108, 115, 116), (107, 106, 113, 114), (119, 118, 125, 126), (117, 116, 123, 124), (115, 114, 121, 122), (63, 119, 126, 1), (118, 117, 124, 125), (116, 115, 122, 123), (114, 113, 120, 121), (126, 125, 132, 133), (124, 123, 130, 131), (122, 121, 128, 129), (1, 126, 133, 3), (125, 124, 131, 132), (123, 122, 129, 130), (121, 120, 127, 128), (133, 132, 139, 140), (131, 130, 137, 138), (129, 128, 135, 136), (3, 133, 140, 5), (132, 131, 138, 139), (130, 129, 136, 137), (128, 127, 134, 135), (140, 139, 146, 147), (138, 137, 144, 145), (136, 135, 142, 143), (5, 140, 147, 7), (139, 138, 145, 146), (137, 136, 143, 144), (135, 134, 141, 142), (147, 146, 153, 154), (145, 144, 151, 152), (143, 142, 149, 150), (7, 147, 154, 9), (146, 145, 152, 153), (144, 143, 150, 151), (142, 141, 148, 149), (154, 153, 160, 161), (152, 151, 158, 159), (150, 149, 156, 157), (9, 154, 161, 11), (153, 152, 159, 160), (151, 150, 157, 158), (149, 148, 155, 156), (161, 160, 167, 168), (159, 158, 165, 166), (157, 156, 163, 164), (11, 161, 168, 13), (160, 159, 166, 167), (158, 157, 164, 165), (156, 155, 162, 163), (168, 167, 174, 175), (166, 165, 172, 173), (164, 163, 170, 171), (13, 168, 175, 15), (167, 166, 173, 174), (165, 164, 171, 172), (163, 162, 169, 170), (175, 174, 181, 182), (173, 172, 179, 180), (171, 170, 177, 178), (15, 175, 182, 17), (174, 173, 180, 181), (172, 171, 178, 179), (170, 169, 176, 177), (182, 181, 188, 189), (180, 179, 186, 187), (178, 177, 184, 185), (17, 182, 189, 19), (181, 180, 187, 188), (179, 178, 185, 186), (177, 176, 183, 184), (189, 188, 195, 196), (187, 186, 193, 194), (185, 184, 191, 192), (188, 187, 194, 195), (186, 185, 192, 193), (184, 183, 190, 191), (196, 195, 202, 203), (194, 193, 200, 201), (192, 191, 198, 199), (21, 196, 203, 23), (195, 194, 201, 202), (193, 192, 199, 200), (191, 190, 197, 198), (203, 202, 209, 210), (201, 200, 207, 208), (199, 198, 205, 206), (202, 201, 208, 209), (200, 199, 206, 207), (198, 197, 204, 205), (210, 209, 216, 217), (208, 207, 214, 215), (206, 205, 212, 213), (25, 210, 217, 27), (209, 208, 215, 216), (207, 206, 213, 214), (205, 204, 211, 212), (217, 216, 223, 224), (215, 214, 221, 222), (213, 212, 219, 220), (27, 217, 224, 29), (216, 215, 222, 223), (214, 213, 220, 221), (212, 211, 218, 219), (224, 223, 230, 231), (222, 221, 228, 229), (220, 219, 226, 227), (29, 224, 231, 31), (223, 222, 229, 230), (221, 220, 227, 228), (219, 218, 225, 226), (231, 230, 237, 238), (229, 228, 235, 236), (227, 226, 233, 234), (31, 231, 238, 33), (230, 229, 236, 237), (228, 227, 234, 235), (226, 225, 232, 233), (238, 237, 244, 245), (236, 235, 242, 243), (234, 233, 240, 241), (237, 236, 243, 244), (235, 234, 241, 242), (233, 232, 239, 240), (245, 244, 251, 252), (243, 242, 249, 250), (241, 240, 247, 248), (35, 245, 252, 37), (244, 243, 250, 251), (242, 241, 248, 249), (240, 239, 246, 247), (252, 251, 258, 259), (250, 249, 256, 257), (248, 247, 254, 255), (37, 252, 259, 39), (251, 250, 257, 258), (249, 248, 255, 256), (247, 246, 253, 254), (259, 258, 265, 266), (257, 256, 263, 264), (255, 254, 261, 262), (39, 259, 266, 41), (258, 257, 264, 265), (256, 255, 262, 263), (254, 253, 260, 261), (266, 265, 272, 273), (264, 263, 270, 271), (262, 261, 268, 269), (41, 266, 273, 43), (265, 264, 271, 272), (263, 262, 269, 270), (261, 260, 267, 268), (273, 272, 280, 281), (271, 270, 278, 279), (269, 268, 276, 277), (43, 273, 281, 45), (272, 271, 279, 280), (270, 269, 277, 278), (268, 267, 275, 276), (281, 280, 287, 288), (279, 278, 285, 286), (277, 276, 283, 284), (45, 281, 288, 47), (280, 279, 286, 287), (278, 277, 284, 285), (276, 275, 282, 283), (64, 274, 71), (71, 274, 78), (78, 274, 85), (85, 274, 92), (92, 274, 99), (99, 274, 106), (106, 274, 113), (113, 274, 120), (120, 274, 127), (127, 274, 134), (134, 274, 141), (141, 274, 148), (148, 274, 155), (155, 274, 162), (162, 274, 169), (169, 274, 176), (176, 274, 183), (183, 274, 190), (190, 274, 197), (197, 274, 204), (204, 274, 211), (211, 274, 218), (218, 274, 225), (225, 274, 232), (232, 274, 239), (239, 274, 246), (246, 274, 253), (253, 274, 260), (260, 274, 267), (267, 274, 275), (275, 274, 282), (288, 287, 69, 70), (286, 285, 67, 68), (284, 283, 65, 66), (282, 274, 64), (47, 288, 70, 49), (287, 286, 68, 69), (285, 284, 66, 67), (283, 282, 64, 65), (23, 203, 210, 25), (33, 238, 245, 35), (19, 189, 196, 21), (57, 98, 105, 59), (289, 290, 292, 291), (291, 292, 294, 293), (293, 294, 296, 295), (295, 296, 298, 297), (297, 298, 300, 299), (299, 300, 302, 301), (301, 302, 304, 303), (303, 304, 306, 305), (305, 306, 308, 307), (307, 308, 310, 309), (309, 310, 312, 311), (311, 312, 314, 313), (313, 314, 316, 315), (315, 316, 318, 317), (317, 318, 320, 319), (319, 320, 322, 321), (321, 322, 324, 323), (323, 324, 326, 325), (325, 326, 328, 327), (327, 328, 330, 329), (329, 330, 332, 331), (331, 332, 334, 333), (333, 334, 336, 335), (335, 336, 338, 337), (337, 338, 340, 339), (339, 340, 342, 341), (341, 342, 344, 343), (343, 344, 346, 345), (345, 346, 348, 347), (347, 348, 350, 349), (292, 290, 352, 350, 348, 346, 344, 342, 340, 338, 336, 334, 332, 330, 328, 326, 324, 322, 320, 318, 316, 314, 312, 310, 308, 306, 304, 302, 300, 298, 296, 294), (351, 352, 290, 289), (349, 350, 352, 351), (289, 291, 293, 295, 297, 299, 301, 303, 305, 307, 309, 311, 313, 315, 317, 319, 321, 323, 325, 327, 329, 331, 333, 335, 337, 339, 341, 343, 345, 347, 349, 351), (353, 354, 356, 355), (355, 356, 358, 357), (357, 358, 360, 359), (359, 360, 362, 361), (361, 362, 364, 363), (363, 364, 366, 365), (365, 366, 368, 367), (367, 368, 370, 369), (369, 370, 372, 371), (371, 372, 374, 373), (373, 374, 376, 375), (375, 376, 378, 377), (377, 378, 380, 379), (379, 380, 382, 381), (381, 382, 384, 383), (383, 384, 386, 385), (385, 386, 388, 387), (387, 388, 390, 389), (389, 390, 392, 391), (391, 392, 394, 393), (393, 394, 396, 395), (395, 396, 398, 397), (397, 398, 400, 399), (399, 400, 402, 401), (401, 402, 404, 403), (403, 404, 406, 405), (405, 406, 408, 407), (407, 408, 410, 409), (409, 410, 412, 411), (411, 412, 414, 413), (356, 354, 416, 414, 412, 410, 408, 406, 404, 402, 400, 398, 396, 394, 392, 390, 388, 386, 384, 382, 380, 378, 376, 374, 372, 370, 368, 366, 364, 362, 360, 358), (415, 416, 354, 353), (413, 414, 416, 415), (353, 355, 357, 359, 361, 363, 365, 367, 369, 371, 373, 375, 377, 379, 381, 383, 385, 387, 389, 391, 393, 395, 397, 399, 401, 403, 405, 407, 409, 411, 413, 415), (419, 418, 425, 426), (402, 423, 430, 404), (422, 421, 428, 429), (420, 419, 426, 427), (418, 417, 424, 425), (423, 422, 429, 430), (421, 420, 427, 428), (430, 429, 436, 437), (428, 427, 434, 435), (426, 425, 432, 433), (404, 430, 437, 406), (429, 428, 435, 436), (427, 426, 433, 434), (425, 424, 431, 432), (437, 436, 443, 444), (435, 434, 441, 442), (433, 432, 439, 440), (406, 437, 444, 408), (436, 435, 442, 443), (434, 433, 440, 441), (432, 431, 438, 439), (444, 443, 450, 451), (442, 441, 448, 449), (440, 439, 446, 447), (408, 444, 451, 410), (443, 442, 449, 450), (441, 440, 447, 448), (439, 438, 445, 446), (451, 450, 457, 458), (449, 448, 455, 456), (447, 446, 453, 454), (450, 449, 456, 457), (448, 447, 454, 455), (446, 445, 452, 453), (458, 457, 464, 465), (456, 455, 462, 463), (454, 453, 460, 461), (412, 458, 465, 414), (457, 456, 463, 464), (455, 454, 461, 462), (453, 452, 459, 460), (465, 464, 471, 472), (463, 462, 469, 470), (461, 460, 467, 468), (414, 465, 472, 416), (464, 463, 470, 471), (462, 461, 468, 469), (460, 459, 466, 467), (472, 471, 478, 479), (470, 469, 476, 477), (468, 467, 474, 475), (416, 472, 479, 354), (471, 470, 477, 478), (469, 468, 475, 476), (467, 466, 473, 474), (479, 478, 485, 486), (477, 476, 483, 484), (475, 474, 481, 482), (354, 479, 486, 356), (478, 477, 484, 485), (476, 475, 482, 483), (474, 473, 480, 481), (486, 485, 492, 493), (484, 483, 490, 491), (482, 481, 488, 489), (356, 486, 493, 358), (485, 484, 491, 492), (483, 482, 489, 490), (481, 480, 487, 488), (493, 492, 499, 500), (491, 490, 497, 498), (489, 488, 495, 496), (358, 493, 500, 360), (492, 491, 498, 499), (490, 489, 496, 497), (488, 487, 494, 495), (500, 499, 506, 507), (498, 497, 504, 505), (496, 495, 502, 503), (360, 500, 507, 362), (499, 498, 505, 506), (497, 496, 503, 504), (495, 494, 501, 502), (507, 506, 513, 514), (505, 504, 511, 512), (503, 502, 509, 510), (362, 507, 514, 364), (506, 505, 512, 513), (504, 503, 510, 511), (502, 501, 508, 509), (514, 513, 520, 521), (512, 511, 518, 519), (510, 509, 516, 517), (364, 514, 521, 366), (513, 512, 519, 520), (511, 510, 517, 518), (509, 508, 515, 516), (521, 520, 527, 528), (519, 518, 525, 526), (517, 516, 523, 524), (366, 521, 528, 368), (520, 519, 526, 527), (518, 517, 524, 525), (516, 515, 522, 523), (528, 527, 534, 535), (526, 525, 532, 533), (524, 523, 530, 531), (368, 528, 535, 370), (527, 526, 533, 534), (525, 524, 531, 532), (523, 522, 529, 530), (535, 534, 541, 542), (533, 532, 539, 540), (531, 530, 537, 538), (370, 535, 542, 372), (534, 533, 540, 541), (532, 531, 538, 539), (530, 529, 536, 537), (542, 541, 548, 549), (540, 539, 546, 547), (538, 537, 544, 545), (541, 540, 547, 548), (539, 538, 545, 546), (537, 536, 543, 544), (549, 548, 555, 556), (547, 546, 553, 554), (545, 544, 551, 552), (374, 549, 556, 376), (548, 547, 554, 555), (546, 545, 552, 553), (544, 543, 550, 551), (556, 555, 562, 563), (554, 553, 560, 561), (552, 551, 558, 559), (555, 554, 561, 562), (553, 552, 559, 560), (551, 550, 557, 558), (563, 562, 569, 570), (561, 560, 567, 568), (559, 558, 565, 566), (378, 563, 570, 380), (562, 561, 568, 569), (560, 559, 566, 567), (558, 557, 564, 565), (570, 569, 576, 577), (568, 567, 574, 575), (566, 565, 572, 573), (380, 570, 577, 382), (569, 568, 575, 576), (567, 566, 573, 574), (565, 564, 571, 572), (577, 576, 583, 584), (575, 574, 581, 582), (573, 572, 579, 580), (382, 577, 584, 384), (576, 575, 582, 583), (574, 573, 580, 581), (572, 571, 578, 579), (584, 583, 590, 591), (582, 581, 588, 589), (580, 579, 586, 587), (384, 584, 591, 386), (583, 582, 589, 590), (581, 580, 587, 588), (579, 578, 585, 586), (591, 590, 597, 598), (589, 588, 595, 596), (587, 586, 593, 594), (590, 589, 596, 597), (588, 587, 594, 595), (586, 585, 592, 593), (598, 597, 604, 605), (596, 595, 602, 603), (594, 593, 600, 601), (388, 598, 605, 390), (597, 596, 603, 604), (595, 594, 601, 602), (593, 592, 599, 600), (605, 604, 611, 612), (603, 602, 609, 610), (601, 600, 607, 608), (390, 605, 612, 392), (604, 603, 610, 611), (602, 601, 608, 609), (600, 599, 606, 607), (612, 611, 618, 619), (610, 609, 616, 617), (608, 607, 614, 615), (392, 612, 619, 394), (611, 610, 617, 618), (609, 608, 615, 616), (607, 606, 613, 614), (619, 618, 625, 626), (617, 616, 623, 624), (615, 614, 621, 622), (394, 619, 626, 396), (618, 617, 624, 625), (616, 615, 622, 623), (614, 613, 620, 621), (626, 625, 633, 634), (624, 623, 631, 632), (622, 621, 629, 630), (396, 626, 634, 398), (625, 624, 632, 633), (623, 622, 630, 631), (621, 620, 628, 629), (634, 633, 640, 641), (632, 631, 638, 639), (630, 629, 636, 637), (398, 634, 641, 400), (633, 632, 639, 640), (631, 630, 637, 638), (629, 628, 635, 636), (417, 627, 424), (424, 627, 431), (431, 627, 438), (438, 627, 445), (445, 627, 452), (452, 627, 459), (459, 627, 466), (466, 627, 473), (473, 627, 480), (480, 627, 487), (487, 627, 494), (494, 627, 501), (501, 627, 508), (508, 627, 515), (515, 627, 522), (522, 627, 529), (529, 627, 536), (536, 627, 543), (543, 627, 550), (550, 627, 557), (557, 627, 564), (564, 627, 571), (571, 627, 578), (578, 627, 585), (585, 627, 592), (592, 627, 599), (599, 627, 606), (606, 627, 613), (613, 627, 620), (620, 627, 628), (628, 627, 635), (641, 640, 422, 423), (639, 638, 420, 421), (637, 636, 418, 419), (635, 627, 417), (400, 641, 423, 402), (640, 639, 421, 422), (638, 637, 419, 420), (636, 635, 417, 418), (376, 556, 563, 378), (386, 591, 598, 388), (372, 542, 549, 374), (410, 451, 458, 412), (643, 642, 673, 672, 671, 670, 669, 668, 667, 666, 665, 664, 663, 662, 661, 660, 659, 658, 657, 656, 655, 654, 653, 652, 651, 650, 649, 648, 647, 646, 645, 644), (676, 675, 682, 683), (666, 680, 687, 667), (679, 678, 685, 686), (677, 676, 683, 684), (675, 674, 681, 682), (680, 679, 686, 687), (678, 677, 684, 685), (687, 686, 693, 694), (685, 684, 691, 692), (683, 682, 689, 690), (667, 687, 694, 668), (686, 685, 692, 693), (684, 683, 690, 691), (682, 681, 688, 689), (694, 693, 700, 701), (692, 691, 698, 699), (690, 689, 696, 697), (668, 694, 701, 669), (693, 692, 699, 700), (691, 690, 697, 698), (689, 688, 695, 696), (701, 700, 707, 708), (699, 698, 705, 706), (697, 696, 703, 704), (669, 701, 708, 670), (700, 699, 706, 707), (698, 697, 704, 705), (696, 695, 702, 703), (708, 707, 714, 715), (706, 705, 712, 713), (704, 703, 710, 711), (707, 706, 713, 714), (705, 704, 711, 712), (703, 702, 709, 710), (715, 714, 721, 722), (713, 712, 719, 720), (711, 710, 717, 718), (671, 715, 722, 672), (714, 713, 720, 721), (712, 711, 718, 719), (710, 709, 716, 717), (722, 721, 728, 729), (720, 719, 726, 727), (718, 717, 724, 725), (672, 722, 729, 673), (721, 720, 727, 728), (719, 718, 725, 726), (717, 716, 723, 724), (729, 728, 735, 736), (727, 726, 733, 734), (725, 724, 731, 732), (673, 729, 736, 642), (728, 727, 734, 735), (726, 725, 732, 733), (724, 723, 730, 731), (736, 735, 742, 743), (734, 733, 740, 741), (732, 731, 738, 739), (642, 736, 743, 643), (735, 734, 741, 742), (733, 732, 739, 740), (731, 730, 737, 738), (743, 742, 749, 750), (741, 740, 747, 748), (739, 738, 745, 746), (643, 743, 750, 644), (742, 741, 748, 749), (740, 739, 746, 747), (738, 737, 744, 745), (750, 749, 756, 757), (748, 747, 754, 755), (746, 745, 752, 753), (644, 750, 757, 645), (749, 748, 755, 756), (747, 746, 753, 754), (745, 744, 751, 752), (757, 756, 763, 764), (755, 754, 761, 762), (753, 752, 759, 760), (645, 757, 764, 646), (756, 755, 762, 763), (754, 753, 760, 761), (752, 751, 758, 759), (764, 763, 770, 771), (762, 761, 768, 769), (760, 759, 766, 767), (646, 764, 771, 647), (763, 762, 769, 770), (761, 760, 767, 768), (759, 758, 765, 766), (771, 770, 777, 778), (769, 768, 775, 776), (767, 766, 773, 774), (647, 771, 778, 648), (770, 769, 776, 777), (768, 767, 774, 775), (766, 765, 772, 773), (778, 777, 784, 785), (776, 775, 782, 783), (774, 773, 780, 781), (648, 778, 785, 649), (777, 776, 783, 784), (775, 774, 781, 782), (773, 772, 779, 780), (785, 784, 791, 792), (783, 782, 789, 790), (781, 780, 787, 788), (649, 785, 792, 650), (784, 783, 790, 791), (782, 781, 788, 789), (780, 779, 786, 787), (792, 791, 798, 799), (790, 789, 796, 797), (788, 787, 794, 795), (650, 792, 799, 651), (791, 790, 797, 798), (789, 788, 795, 796), (787, 786, 793, 794), (799, 798, 805, 806), (797, 796, 803, 804), (795, 794, 801, 802), (798, 797, 804, 805), (796, 795, 802, 803), (794, 793, 800, 801), (806, 805, 812, 813), (804, 803, 810, 811), (802, 801, 808, 809), (652, 806, 813, 653), (805, 804, 811, 812), (803, 802, 809, 810), (801, 800, 807, 808), (813, 812, 819, 820), (811, 810, 817, 818), (809, 808, 815, 816), (812, 811, 818, 819), (810, 809, 816, 817), (808, 807, 814, 815), (820, 819, 826, 827), (818, 817, 824, 825), (816, 815, 822, 823), (654, 820, 827, 655), (819, 818, 825, 826), (817, 816, 823, 824), (815, 814, 821, 822), (827, 826, 833, 834), (825, 824, 831, 832), (823, 822, 829, 830), (655, 827, 834, 656), (826, 825, 832, 833), (824, 823, 830, 831), (822, 821, 828, 829), (834, 833, 840, 841), (832, 831, 838, 839), (830, 829, 836, 837), (656, 834, 841, 657), (833, 832, 839, 840), (831, 830, 837, 838), (829, 828, 835, 836), (841, 840, 847, 848), (839, 838, 845, 846), (837, 836, 843, 844), (657, 841, 848, 658), (840, 839, 846, 847), (838, 837, 844, 845), (836, 835, 842, 843), (848, 847, 854, 855), (846, 845, 852, 853), (844, 843, 850, 851), (847, 846, 853, 854), (845, 844, 851, 852), (843, 842, 849, 850), (855, 854, 861, 862), (853, 852, 859, 860), (851, 850, 857, 858), (659, 855, 862, 660), (854, 853, 860, 861), (852, 851, 858, 859), (850, 849, 856, 857), (862, 861, 868, 869), (860, 859, 866, 867), (858, 857, 864, 865), (660, 862, 869, 661), (861, 860, 867, 868), (859, 858, 865, 866), (857, 856, 863, 864), (869, 868, 875, 876), (867, 866, 873, 874), (865, 864, 871, 872), (661, 869, 876, 662), (868, 867, 874, 875), (866, 865, 872, 873), (864, 863, 870, 871), (876, 875, 882, 883), (874, 873, 880, 881), (872, 871, 878, 879), (662, 876, 883, 663), (875, 874, 881, 882), (873, 872, 879, 880), (871, 870, 877, 878), (883, 882, 890, 891), (881, 880, 888, 889), (879, 878, 886, 887), (663, 883, 891, 664), (882, 881, 889, 890), (880, 879, 887, 888), (878, 877, 885, 886), (891, 890, 897, 898), (889, 888, 895, 896), (887, 886, 893, 894), (664, 891, 898, 665), (890, 889, 896, 897), (888, 887, 894, 895), (886, 885, 892, 893), (674, 884, 681), (681, 884, 688), (688, 884, 695), (695, 884, 702), (702, 884, 709), (709, 884, 716), (716, 884, 723), (723, 884, 730), (730, 884, 737), (737, 884, 744), (744, 884, 751), (751, 884, 758), (758, 884, 765), (765, 884, 772), (772, 884, 779), (779, 884, 786), (786, 884, 793), (793, 884, 800), (800, 884, 807), (807, 884, 814), (814, 884, 821), (821, 884, 828), (828, 884, 835), (835, 884, 842), (842, 884, 849), (849, 884, 856), (856, 884, 863), (863, 884, 870), (870, 884, 877), (877, 884, 885), (885, 884, 892), (898, 897, 679, 680), (896, 895, 677, 678), (894, 893, 675, 676), (892, 884, 674), (665, 898, 680, 666), (897, 896, 678, 679), (895, 894, 676, 677), (893, 892, 674, 675), (653, 813, 820, 654), (658, 848, 855, 659), (651, 799, 806, 652), (670, 708, 715, 671), (900, 899, 930, 929, 928, 927, 926, 925, 924, 923, 922, 921, 920, 919, 918, 917, 916, 915, 914, 913, 912, 911, 910, 909, 908, 907, 906, 905, 904, 903, 902, 901), (933, 932, 939, 940), (923, 937, 944, 924), (936, 935, 942, 943), (934, 933, 940, 941), (932, 931, 938, 939), (937, 936, 943, 944), (935, 934, 941, 942), (944, 943, 950, 951), (942, 941, 948, 949), (940, 939, 946, 947), (924, 944, 951, 925), (943, 942, 949, 950), (941, 940, 947, 948), (939, 938, 945, 946), (951, 950, 957, 958), (949, 948, 955, 956), (947, 946, 953, 954), (925, 951, 958, 926), (950, 949, 956, 957), (948, 947, 954, 955), (946, 945, 952, 953), (958, 957, 964, 965), (956, 955, 962, 963), (954, 953, 960, 961), (926, 958, 965, 927), (957, 956, 963, 964), (955, 954, 961, 962), (953, 952, 959, 960), (965, 964, 971, 972), (963, 962, 969, 970), (961, 960, 967, 968), (964, 963, 970, 971), (962, 961, 968, 969), (960, 959, 966, 967), (972, 971, 978, 979), (970, 969, 976, 977), (968, 967, 974, 975), (928, 972, 979, 929), (971, 970, 977, 978), (969, 968, 975, 976), (967, 966, 973, 974), (979, 978, 985, 986), (977, 976, 983, 984), (975, 974, 981, 982), (929, 979, 986, 930), (978, 977, 984, 985), (976, 975, 982, 983), (974, 973, 980, 981), (986, 985, 992, 993), (984, 983, 990, 991), (982, 981, 988, 989), (930, 986, 993, 899), (985, 984, 991, 992), (983, 982, 989, 990), (981, 980, 987, 988), (993, 992, 999, 1000), (991, 990, 997, 998), (989, 988, 995, 996), (899, 993, 1000, 900), (992, 991, 998, 999), (990, 989, 996, 997), (988, 987, 994, 995), (1000, 999, 1006, 1007), (998, 997, 1004, 1005), (996, 995, 1002, 1003), (900, 1000, 1007, 901), (999, 998, 1005, 1006), (997, 996, 1003, 1004), (995, 994, 1001, 1002), (1007, 1006, 1013, 1014), (1005, 1004, 1011, 1012), (1003, 1002, 1009, 1010), (901, 1007, 1014, 902), (1006, 1005, 1012, 1013), (1004, 1003, 1010, 1011), (1002, 1001, 1008, 1009), (1014, 1013, 1020, 1021), (1012, 1011, 1018, 1019), (1010, 1009, 1016, 1017), (902, 1014, 1021, 903), (1013, 1012, 1019, 1020), (1011, 1010, 1017, 1018), (1009, 1008, 1015, 1016), (1021, 1020, 1027, 1028), (1019, 1018, 1025, 1026), (1017, 1016, 1023, 1024), (903, 1021, 1028, 904), (1020, 1019, 1026, 1027), (1018, 1017, 1024, 1025), (1016, 1015, 1022, 1023), (1028, 1027, 1034, 1035), (1026, 1025, 1032, 1033), (1024, 1023, 1030, 1031), (904, 1028, 1035, 905), (1027, 1026, 1033, 1034), (1025, 1024, 1031, 1032), (1023, 1022, 1029, 1030), (1035, 1034, 1041, 1042), (1033, 1032, 1039, 1040), (1031, 1030, 1037, 1038), (905, 1035, 1042, 906), (1034, 1033, 1040, 1041), (1032, 1031, 1038, 1039), (1030, 1029, 1036, 1037), (1042, 1041, 1048, 1049), (1040, 1039, 1046, 1047), (1038, 1037, 1044, 1045), (906, 1042, 1049, 907), (1041, 1040, 1047, 1048), (1039, 1038, 1045, 1046), (1037, 1036, 1043, 1044), (1049, 1048, 1055, 1056), (1047, 1046, 1053, 1054), (1045, 1044, 1051, 1052), (907, 1049, 1056, 908), (1048, 1047, 1054, 1055), (1046, 1045, 1052, 1053), (1044, 1043, 1050, 1051), (1056, 1055, 1062, 1063), (1054, 1053, 1060, 1061), (1052, 1051, 1058, 1059), (1055, 1054, 1061, 1062), (1053, 1052, 1059, 1060), (1051, 1050, 1057, 1058), (1063, 1062, 1069, 1070), (1061, 1060, 1067, 1068), (1059, 1058, 1065, 1066), (909, 1063, 1070, 910), (1062, 1061, 1068, 1069), (1060, 1059, 1066, 1067), (1058, 1057, 1064, 1065), (1070, 1069, 1076, 1077), (1068, 1067, 1074, 1075), (1066, 1065, 1072, 1073), (1069, 1068, 1075, 1076), (1067, 1066, 1073, 1074), (1065, 1064, 1071, 1072), (1077, 1076, 1083, 1084), (1075, 1074, 1081, 1082), (1073, 1072, 1079, 1080), (911, 1077, 1084, 912), (1076, 1075, 1082, 1083), (1074, 1073, 1080, 1081), (1072, 1071, 1078, 1079), (1084, 1083, 1090, 1091), (1082, 1081, 1088, 1089), (1080, 1079, 1086, 1087), (912, 1084, 1091, 913), (1083, 1082, 1089, 1090), (1081, 1080, 1087, 1088), (1079, 1078, 1085, 1086), (1091, 1090, 1097, 1098), (1089, 1088, 1095, 1096), (1087, 1086, 1093, 1094), (913, 1091, 1098, 914), (1090, 1089, 1096, 1097), (1088, 1087, 1094, 1095), (1086, 1085, 1092, 1093), (1098, 1097, 1104, 1105), (1096, 1095, 1102, 1103), (1094, 1093, 1100, 1101), (914, 1098, 1105, 915), (1097, 1096, 1103, 1104), (1095, 1094, 1101, 1102), (1093, 1092, 1099, 1100), (1105, 1104, 1111, 1112), (1103, 1102, 1109, 1110), (1101, 1100, 1107, 1108), (1104, 1103, 1110, 1111), (1102, 1101, 1108, 1109), (1100, 1099, 1106, 1107), (1112, 1111, 1118, 1119), (1110, 1109, 1116, 1117), (1108, 1107, 1114, 1115), (916, 1112, 1119, 917), (1111, 1110, 1117, 1118), (1109, 1108, 1115, 1116), (1107, 1106, 1113, 1114), (1119, 1118, 1125, 1126), (1117, 1116, 1123, 1124), (1115, 1114, 1121, 1122), (917, 1119, 1126, 918), (1118, 1117, 1124, 1125), (1116, 1115, 1122, 1123), (1114, 1113, 1120, 1121), (1126, 1125, 1132, 1133), (1124, 1123, 1130, 1131), (1122, 1121, 1128, 1129), (918, 1126, 1133, 919), (1125, 1124, 1131, 1132), (1123, 1122, 1129, 1130), (1121, 1120, 1127, 1128), (1133, 1132, 1139, 1140), (1131, 1130, 1137, 1138), (1129, 1128, 1135, 1136), (919, 1133, 1140, 920), (1132, 1131, 1138, 1139), (1130, 1129, 1136, 1137), (1128, 1127, 1134, 1135), (1140, 1139, 1147, 1148), (1138, 1137, 1145, 1146), (1136, 1135, 1143, 1144), (920, 1140, 1148, 921), (1139, 1138, 1146, 1147), (1137, 1136, 1144, 1145), (1135, 1134, 1142, 1143), (1148, 1147, 1154, 1155), (1146, 1145, 1152, 1153), (1144, 1143, 1150, 1151), (921, 1148, 1155, 922), (1147, 1146, 1153, 1154), (1145, 1144, 1151, 1152), (1143, 1142, 1149, 1150), (931, 1141, 938), (938, 1141, 945), (945, 1141, 952), (952, 1141, 959), (959, 1141, 966), (966, 1141, 973), (973, 1141, 980), (980, 1141, 987), (987, 1141, 994), (994, 1141, 1001), (1001, 1141, 1008), (1008, 1141, 1015), (1015, 1141, 1022), (1022, 1141, 1029), (1029, 1141, 1036), (1036, 1141, 1043), (1043, 1141, 1050), (1050, 1141, 1057), (1057, 1141, 1064), (1064, 1141, 1071), (1071, 1141, 1078), (1078, 1141, 1085), (1085, 1141, 1092), (1092, 1141, 1099), (1099, 1141, 1106), (1106, 1141, 1113), (1113, 1141, 1120), (1120, 1141, 1127), (1127, 1141, 1134), (1134, 1141, 1142), (1142, 1141, 1149), (1155, 1154, 936, 937), (1153, 1152, 934, 935), (1151, 1150, 932, 933), (1149, 1141, 931), (922, 1155, 937, 923), (1154, 1153, 935, 936), (1152, 1151, 933, 934), (1150, 1149, 931, 932), (910, 1070, 1077, 911), (915, 1105, 1112, 916), (908, 1056, 1063, 909), (927, 965, 972, 928)])
me_cylinder.materials.append(mat_constructionsupportsmaterial)
me_cylinder.use_remesh_preserve_volume = False
me_cylinder.use_remesh_preserve_attributes = False
me_cylinder.use_mirror_vertex_groups = False
me_cylinder.update()

# ---- objects
ob_cylinder = bpy.data.objects.new('Cylinder', me_cylinder)
ob_lamp = bpy.data.objects.new('Lamp', light_lamp)
ob_camera = bpy.data.objects.new('Camera', cam_camera)

# ---- transforms, parenting, visibility, modifiers, constraints
ob_cylinder.location = (0.0, 0.0, 0.0)
ob_cylinder.lineart.crease_threshold = 0.0
ob_lamp.location = (4.076, 1.005, 5.904)
ob_lamp.rotation_euler = (0.6503, 0.05522, 1.866)
ob_lamp.lock_rotations_4d = False
ob_lamp.empty_display_type = 'ARROWS'
ob_lamp.color = (0.0, 0.0, 0.0, 0.0)
ob_lamp.lineart.crease_threshold = 0.0
ob_camera.location = (7.481, -6.508, 5.344)
ob_camera.rotation_euler = (1.109, 0.01082, 0.8149)
ob_camera.lock_rotations_4d = False
ob_camera.empty_display_type = 'ARROWS'
ob_camera.color = (0.0, 0.0, 0.0, 0.0)
ob_camera.display_type = 'WIRE'
ob_camera.lineart.crease_threshold = 0.0

# ---- collection membership
col_collection_1.objects.link(ob_cylinder)
col_collection_1.objects.link(ob_lamp)
col_collection_1.objects.link(ob_camera)

# ---- scene / render settings (as saved in the file)
scene.camera = ob_camera
scene.frame_start = 1; scene.frame_end = 250; scene.frame_set(1)
scene.render.engine = 'BLENDER_EEVEE_NEXT'
scene.render.resolution_percentage = 50
scene.render.dither_intensity = 0.0
scene.cycles.use_denoising = False
scene.cycles.samples = 10
scene.cycles.sampling_pattern = 'TABULATED_SOBOL'
scene.cycles.light_sampling_threshold = 0.0
scene.cycles.use_adaptive_sampling = False
scene.cycles.use_light_tree = False
scene.cycles.blur_glossy = 0.0
scene.cycles.volume_bounces = 1
scene.cycles.pixel_filter_type = 'GAUSSIAN'
scene.cycles.sample_clamp_indirect = 0.0
scene.view_settings.view_transform = 'Standard'
bpy.context.view_layer.update()
